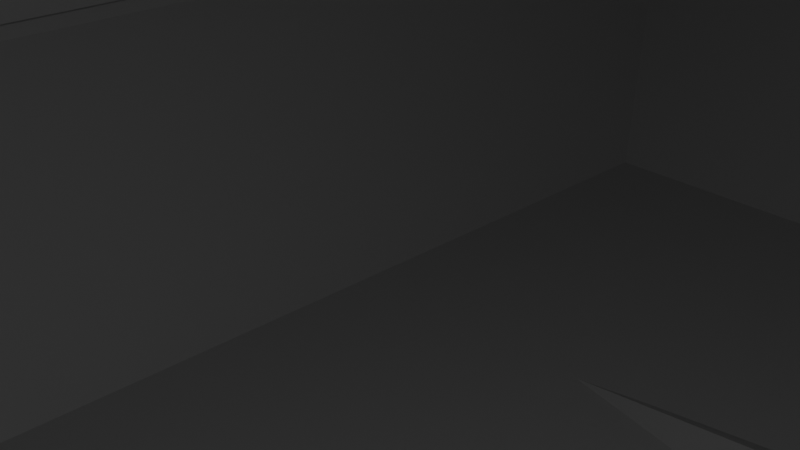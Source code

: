 # Source: Chopper.blend  (saved by Blender 2.90.8; exported with 4.5.12 LTS)
import bpy
from mathutils import Matrix  # noqa: F401  (used for matrix-valued properties, if any)

bpy.ops.wm.read_factory_settings(use_empty=True)
scene = bpy.context.scene
scene.name = 'Scene'

# ---- collections
col_collection = bpy.data.collections.new('Collection'); scene.collection.children.link(col_collection)

# ---- materials (node trees are filled in below, after node groups)
mat_windows_chopper01 = bpy.data.materials.new('Windows_Chopper01')
mat_windows_chopper01.use_transparent_shadow = False

# ---- material node trees
mat_windows_chopper01.use_nodes = True; mat_windows_chopper01.node_tree.nodes.clear()
_N = mat_windows_chopper01.node_tree.nodes; _L = mat_windows_chopper01.node_tree.links
n0 = _N.new('ShaderNodeBsdfPrincipled'); n0.name = 'Principled BSDF'; n0.location = (10, 300)
n0.distribution = 'GGX'
n0.subsurface_method = 'BURLEY'
n0.inputs[3].default_value = 1.45
n0.inputs[27].default_value = (0.0, 0.0, 0.0, 1.0)
n0.inputs[28].default_value = 1.0
n1 = _N.new('ShaderNodeOutputMaterial'); n1.name = 'Material Output'; n1.location = (300, 300)
_L.new(n0.outputs[0], n1.inputs[0])
n1.is_active_output = True

# ---- world
world_world = bpy.data.worlds.new('World'); scene.world = world_world
world_world.use_nodes = True; world_world.node_tree.nodes.clear()
_N = world_world.node_tree.nodes; _L = world_world.node_tree.links
n0 = _N.new('ShaderNodeOutputWorld'); n0.name = 'World Output'; n0.location = (300, 300)
n1 = _N.new('ShaderNodeBackground'); n1.name = 'Background'; n1.location = (10, 300)
n1.inputs[0].default_value = (0.05088, 0.05088, 0.05088, 1.0)
_L.new(n1.outputs[0], n0.inputs[0])
n0.is_active_output = True
world_world.color = (0.05088, 0.05088, 0.05088)
world_world.use_sun_shadow = False
world_world.sun_shadow_jitter_overblur = 0.0

# ---- cameras
cam_camera = bpy.data.cameras.new('Camera')
cam_camera.clip_end = 100.0
cam_camera.ortho_scale = 7.314

# ---- lights
light_light = bpy.data.lights.new('Light', 'POINT')
light_light.transmission_factor = 0.0
light_light.energy = 1000.0
light_light.shadow_soft_size = 0.1
light_light.shadow_maximum_resolution = 0.006
light_light.use_absolute_resolution = True

# ---- meshes
me_cube_001 = bpy.data.meshes.new('Cube.001')
me_cube_001.from_pydata([(-1.155, -1.728, -1.0), (-1.312, -2.219, 1.0), (-1.155, 1.728, -1.0), (-1.312, 1.859, 1.0), (1.155, -1.728, -1.0), (1.312, -2.219, 1.0), (1.155, 1.728, -1.0), (1.312, 1.859, 1.0), (-1.066, -2.057, 3.389), (-1.312, 1.859, 2.627), (1.312, 1.859, 2.627), (1.066, -2.057, 3.389), (-0.7685, -1.466, 6.183), (-0.9989, 1.304, 6.945), (0.9989, 1.304, 6.945), (0.7685, -1.466, 6.183), (-0.8451, 1.264, -2.317), (-0.8451, -1.264, -2.317), (0.8451, 1.264, -2.317), (0.8451, -1.264, -2.317), (1.312, -2.219, 2.627), (-1.312, -2.219, 2.627), (0.9989, -1.304, 6.945), (-0.9989, -1.304, 6.945), (1.066, -1.966, 3.389), (-1.066, -1.966, 3.389), (0.7685, -1.374, 6.183), (-0.7685, -1.374, 6.183), (-1.164, -0.7638, -0.8821), (-1.313, -1.081, 1.01), (1.164, -0.7638, -0.8821), (1.313, -1.081, 1.01), (-1.313, -1.081, 2.62), (1.313, -1.081, 2.62), (-1.007, -0.548, 6.827), (1.007, -0.548, 6.827), (-0.8451, -0.632, -2.317), (0.8451, -0.632, -2.317), (-1.312, 0.6707, 0.9991), (1.164, 0.7006, -0.8821), (-1.312, 0.6707, 2.625), (-1.007, 0.5059, 6.827), (0.8451, 0.6004, -2.317), (-1.164, 0.7006, -0.8821), (1.312, 0.789, 1.0), (1.312, 0.789, 2.627), (1.007, 0.5059, 6.827), (-0.8451, 0.6004, -2.317), (-1.155, 0.8207, -1.0), (-1.155, -0.8639, -1.0), (0.9989, 0.6196, 6.945), (0.9989, -0.6522, 6.945), (-1.312, -1.199, 2.627), (-0.9989, -0.6522, 6.945), (1.312, -1.199, 2.627), (-1.312, -1.199, 1.0), (1.312, -1.199, 1.0), (1.155, -0.8639, -1.0), (1.155, 0.8207, -1.0), (-0.9989, 0.6196, 6.945), (1.312, 0.6707, 0.9991), (-1.312, 0.789, 1.0), (-1.312, 0.789, 2.627), (1.312, 0.6707, 2.625), (1.259, 0.6707, 0.9991), (1.26, -1.081, 1.01), (1.26, 0.6707, 2.625), (1.26, -1.081, 2.62), (-1.26, -1.081, 1.01), (-1.259, 0.6707, 0.9991), (-1.26, -1.081, 2.62), (-1.26, 0.6707, 2.625), (-1.118, 0.7006, -0.8821), (-1.118, -0.7638, -0.8821), (0.9669, 0.5059, 6.827), (0.9669, -0.548, 6.827), (-0.9669, -0.548, 6.827), (1.118, -0.7638, -0.8821), (1.118, 0.7006, -0.8821), (-0.9669, 0.5059, 6.827), (1.164, -1.786, 4.672), (-1.164, -1.786, 4.672), (-0.9347, 1.578, 4.814), (0.9347, 1.578, 4.814), (0.9252, -1.777, 4.712), (-0.9252, -1.777, 4.712), (0.9252, -1.685, 4.712), (-0.9252, -1.685, 4.712), (-1.164, -0.94, 4.672), (1.164, -0.94, 4.672), (-1.164, 0.7087, 4.672), (1.164, 0.7087, 4.672), (-1.168, -0.8284, 4.612), (1.168, -0.8284, 4.612), (-1.168, 0.5927, 4.615), (1.168, 0.5927, 4.615), (-1.121, -0.8284, 4.612), (1.121, -0.8284, 4.612), (-1.121, 0.5927, 4.615), (1.121, 0.5927, 4.615), (1.052, -1.46, 6.209), (-0.8506, 1.417, 6.067), (0.8192, -1.567, 5.707), (0.8192, -1.475, 5.707), (-1.052, -0.7454, 6.209), (1.052, -0.7454, 6.209), (-1.052, 0.6485, 6.209), (1.052, 0.6485, 6.209), (-1.059, -0.6388, 6.11), (1.059, -0.6388, 6.11), (-1.059, 0.534, 6.11), (1.059, 0.534, 6.11), (-1.017, -0.6388, 6.11), (1.017, -0.6388, 6.11), (-1.017, 0.534, 6.11), (1.017, 0.534, 6.11), (-1.052, -1.46, 6.209), (0.8506, 1.417, 6.067), (-0.8192, -1.567, 5.707), (-0.8192, -1.475, 5.707), (1.052, 1.399, 6.209), (1.164, 1.597, 4.672), (-1.164, 1.597, 4.672), (-1.052, 1.399, 6.209), (0.8506, 1.293, 6.067), (0.9347, 1.454, 4.814), (-0.9347, 1.454, 4.814), (-0.8506, 1.293, 6.067)], [], [(48, 61, 3, 2), (25, 24, 86, 87), (57, 56, 5, 4), (2, 3, 7, 6), (4, 5, 1, 0), (44, 7, 10, 45), (85, 8, 25, 87), (55, 1, 21, 52), (4, 0, 17, 19), (1, 5, 20, 21), (7, 3, 9, 10), (51, 53, 23, 22), (107, 120, 14, 50), (104, 116, 23, 53), (120, 123, 13, 14), (36, 37, 19, 17), (48, 2, 16, 47), (57, 4, 19, 37), (2, 6, 18, 16), (11, 8, 21, 20), (84, 11, 20, 80), (118, 12, 23, 116), (12, 15, 22, 23), (119, 103, 26, 27), (102, 15, 26, 103), (15, 12, 27, 26), (58, 57, 37, 42), (0, 49, 36, 17), (8, 11, 24, 25), (34, 41, 79, 76), (100, 105, 51, 22), (47, 42, 37, 36), (46, 35, 75, 74), (5, 56, 54, 20), (30, 39, 78, 77), (0, 1, 55, 49), (6, 7, 44, 58), (3, 61, 62, 9), (50, 59, 53, 51), (123, 106, 59, 13), (14, 13, 59, 50), (6, 58, 42, 18), (49, 48, 47, 36), (38, 43, 72, 69), (43, 28, 73, 72), (28, 29, 68, 73), (28, 43, 48, 49), (35, 46, 50, 51), (92, 32, 52, 88), (109, 35, 51, 105), (32, 29, 55, 52), (31, 33, 54, 56), (30, 31, 56, 57), (29, 28, 49, 55), (39, 30, 57, 58), (41, 34, 53, 59), (60, 39, 58, 44), (38, 40, 62, 61), (110, 41, 59, 106), (95, 63, 45, 91), (63, 60, 44, 45), (43, 38, 61, 48), (114, 112, 76, 79), (69, 68, 70, 71), (78, 64, 65, 77), (113, 115, 74, 75), (65, 64, 66, 67), (73, 68, 69, 72), (108, 34, 76, 112), (39, 60, 64, 78), (93, 33, 67, 97), (40, 38, 69, 71), (29, 32, 70, 68), (94, 40, 71, 98), (33, 31, 65, 67), (111, 46, 74, 115), (31, 30, 77, 65), (60, 63, 66, 64), (87, 86, 103, 119), (10, 9, 122, 121), (63, 95, 99, 66), (110, 94, 98, 114), (109, 93, 97, 113), (32, 92, 96, 70), (67, 66, 99, 97), (71, 70, 96, 98), (111, 95, 91, 107), (40, 94, 90, 62), (33, 93, 89, 54), (108, 92, 88, 104), (9, 62, 90, 122), (20, 54, 89, 80), (11, 84, 86, 24), (8, 85, 81, 21), (102, 84, 80, 100), (52, 21, 81, 88), (45, 10, 121, 91), (118, 85, 87, 119), (12, 118, 119, 27), (15, 102, 100, 22), (34, 108, 104, 53), (46, 111, 107, 50), (35, 109, 113, 75), (41, 110, 114, 79), (82, 101, 127, 126), (95, 111, 115, 99), (92, 108, 112, 96), (97, 99, 115, 113), (98, 96, 112, 114), (94, 110, 106, 90), (93, 109, 105, 89), (122, 90, 106, 123), (80, 89, 105, 100), (84, 102, 103, 86), (85, 118, 116, 81), (88, 81, 116, 104), (91, 121, 120, 107), (16, 18, 42, 47), (83, 117, 120, 121), (82, 83, 121, 122), (101, 82, 122, 123), (117, 101, 123, 120), (125, 126, 127, 124), (117, 83, 125, 124), (101, 117, 124, 127), (83, 82, 126, 125)])
_uv = me_cube_001.uv_layers.new(name='UVMap')
_uv.uv.foreach_set('vector', [0.375, 0.1844, 0.625, 0.1844, 0.625, 0.25, 0.375, 0.25, 0.625, 0.9666, 0.625, 0.7834, 0.625, 0.7868, 0.625, 0.9632, 0.375, 0.6875, 0.625, 0.6875, 0.625, 0.75, 0.375, 0.75, 0.375, 0.25, 0.625, 0.25, 0.625, 0.5, 0.375, 0.5, 0.375, 0.75, 0.625, 0.75, 0.625, 1.0, 0.375, 1.0, 0.625, 0.5656, 0.625, 0.5, 0.625, 0.5, 0.625, 0.5656, 0.625, 0.9632, 0.625, 0.9666, 0.625, 0.9666, 0.625, 0.9632, 0.625, 0.0625, 0.625, 0.0, 0.625, 0.0, 0.625, 0.0625, 0.375, 0.75, 0.375, 1.0, 0.375, 1.0, 0.375, 0.75, 0.625, 1.0, 0.625, 0.75, 0.625, 0.75, 0.625, 1.0, 0.625, 0.5, 0.625, 0.25, 0.625, 0.25, 0.625, 0.5, 0.625, 0.6875, 0.875, 0.6875, 0.875, 0.75, 0.625, 0.75, 0.625, 0.5656, 0.625, 0.5, 0.625, 0.5, 0.625, 0.5656, 0.625, 0.0625, 0.625, 0.0, 0.625, 0.0, 0.625, 0.0625, 0.625, 0.5, 0.625, 0.25, 0.625, 0.25, 0.625, 0.5, 0.125, 0.6875, 0.375, 0.6875, 0.375, 0.75, 0.125, 0.75, 0.375, 0.1844, 0.375, 0.25, 0.375, 0.25, 0.375, 0.1844, 0.375, 0.6875, 0.375, 0.75, 0.375, 0.75, 0.375, 0.6875, 0.375, 0.25, 0.375, 0.5, 0.375, 0.5, 0.375, 0.25, 0.625, 0.7834, 0.625, 0.9666, 0.625, 1.0, 0.625, 0.75, 0.625, 0.7868, 0.625, 0.7834, 0.625, 0.75, 0.625, 0.75, 0.625, 0.9607, 0.625, 0.9595, 0.625, 1.0, 0.625, 1.0, 0.625, 0.9595, 0.625, 0.7905, 0.625, 0.75, 0.625, 1.0, 0.625, 0.9607, 0.625, 0.7893, 0.625, 0.7905, 0.625, 0.9595, 0.625, 0.7893, 0.625, 0.7905, 0.625, 0.7905, 0.625, 0.7893, 0.625, 0.7905, 0.625, 0.9595, 0.625, 0.9595, 0.625, 0.7905, 0.375, 0.5656, 0.375, 0.6875, 0.375, 0.6875, 0.375, 0.5656, 0.375, 0.0, 0.375, 0.0625, 0.375, 0.0625, 0.375, 0.0, 0.625, 0.9666, 0.625, 0.7834, 0.625, 0.7834, 0.625, 0.9666, 0.625, 0.07336, 0.625, 0.1735, 0.625, 0.1735, 0.625, 0.07336, 0.625, 0.75, 0.625, 0.6875, 0.625, 0.6875, 0.625, 0.75, 0.125, 0.5656, 0.375, 0.5656, 0.375, 0.6875, 0.125, 0.6875, 0.625, 0.5765, 0.625, 0.6766, 0.625, 0.6766, 0.625, 0.5765, 0.625, 0.75, 0.625, 0.6875, 0.625, 0.6875, 0.625, 0.75, 0.3897, 0.6791, 0.3897, 0.5739, 0.3897, 0.5739, 0.3897, 0.6791, 0.375, 0.0, 0.625, 0.0, 0.625, 0.0625, 0.375, 0.0625, 0.375, 0.5, 0.625, 0.5, 0.625, 0.5656, 0.375, 0.5656, 0.625, 0.25, 0.625, 0.1844, 0.625, 0.1844, 0.625, 0.25, 0.625, 0.5656, 0.875, 0.5656, 0.875, 0.6875, 0.625, 0.6875, 0.625, 0.25, 0.625, 0.1844, 0.625, 0.1844, 0.625, 0.25, 0.625, 0.5, 0.875, 0.5, 0.875, 0.5656, 0.625, 0.5656, 0.375, 0.5, 0.375, 0.5656, 0.375, 0.5656, 0.375, 0.5, 0.375, 0.0625, 0.375, 0.1844, 0.375, 0.1844, 0.375, 0.0625, 0.6249, 0.1771, 0.3897, 0.1761, 0.3897, 0.1761, 0.6249, 0.1771, 0.3897, 0.1761, 0.3897, 0.07086, 0.3897, 0.07086, 0.3897, 0.1761, 0.3897, 0.07086, 0.6262, 0.06982, 0.6262, 0.06982, 0.3897, 0.07086, 0.3897, 0.07086, 0.3897, 0.1761, 0.375, 0.1844, 0.375, 0.0625, 0.625, 0.6766, 0.625, 0.5765, 0.625, 0.5656, 0.625, 0.6875, 0.625, 0.07146, 0.625, 0.06975, 0.625, 0.0625, 0.625, 0.0625, 0.625, 0.6773, 0.625, 0.6766, 0.625, 0.6875, 0.625, 0.6875, 0.625, 0.06975, 0.6262, 0.06982, 0.625, 0.0625, 0.625, 0.0625, 0.6262, 0.6802, 0.625, 0.6803, 0.625, 0.6875, 0.625, 0.6875, 0.3897, 0.6791, 0.6262, 0.6802, 0.625, 0.6875, 0.375, 0.6875, 0.6262, 0.06982, 0.3897, 0.07086, 0.375, 0.0625, 0.625, 0.0625, 0.3897, 0.5739, 0.3897, 0.6791, 0.375, 0.6875, 0.375, 0.5656, 0.625, 0.1735, 0.625, 0.07336, 0.625, 0.0625, 0.625, 0.1844, 0.625, 0.5729, 0.3897, 0.5739, 0.375, 0.5656, 0.625, 0.5656, 0.6249, 0.1771, 0.625, 0.1771, 0.625, 0.1844, 0.625, 0.1844, 0.625, 0.1741, 0.625, 0.1735, 0.625, 0.1844, 0.625, 0.1844, 0.625, 0.5746, 0.625, 0.5729, 0.625, 0.5656, 0.625, 0.5656, 0.625, 0.5729, 0.625, 0.5729, 0.625, 0.5656, 0.625, 0.5656, 0.3897, 0.1761, 0.6249, 0.1771, 0.625, 0.1844, 0.375, 0.1844, 0.625, 0.1741, 0.625, 0.07275, 0.625, 0.07336, 0.625, 0.1735, 0.6249, 0.1771, 0.6262, 0.06982, 0.625, 0.06975, 0.625, 0.1771, 0.3897, 0.5739, 0.625, 0.5729, 0.6262, 0.6802, 0.3897, 0.6791, 0.625, 0.6773, 0.625, 0.5759, 0.625, 0.5765, 0.625, 0.6766, 0.6262, 0.6802, 0.625, 0.5729, 0.625, 0.5729, 0.625, 0.6803, 0.3897, 0.07086, 0.6262, 0.06982, 0.6249, 0.1771, 0.3897, 0.1761, 0.625, 0.07275, 0.625, 0.07336, 0.625, 0.07336, 0.625, 0.07275, 0.3897, 0.5739, 0.625, 0.5729, 0.625, 0.5729, 0.3897, 0.5739, 0.625, 0.6785, 0.625, 0.6803, 0.625, 0.6803, 0.625, 0.6785, 0.625, 0.1771, 0.6249, 0.1771, 0.6249, 0.1771, 0.625, 0.1771, 0.6262, 0.06982, 0.625, 0.06975, 0.625, 0.06975, 0.6262, 0.06982, 0.625, 0.1754, 0.625, 0.1771, 0.625, 0.1771, 0.625, 0.1754, 0.625, 0.6803, 0.6262, 0.6802, 0.6262, 0.6802, 0.625, 0.6803, 0.625, 0.5759, 0.625, 0.5765, 0.625, 0.5765, 0.625, 0.5759, 0.6262, 0.6802, 0.3897, 0.6791, 0.3897, 0.6791, 0.6262, 0.6802, 0.625, 0.5729, 0.625, 0.5729, 0.625, 0.5729, 0.625, 0.5729, 0.625, 0.9632, 0.625, 0.7868, 0.625, 0.7893, 0.625, 0.9607, 0.625, 0.5, 0.625, 0.25, 0.625, 0.25, 0.625, 0.5, 0.625, 0.5729, 0.625, 0.5746, 0.625, 0.5746, 0.625, 0.5729, 0.625, 0.1741, 0.625, 0.1754, 0.625, 0.1754, 0.625, 0.1741, 0.625, 0.6773, 0.625, 0.6785, 0.625, 0.6785, 0.625, 0.6773, 0.625, 0.06975, 0.625, 0.07146, 0.625, 0.07146, 0.625, 0.06975, 0.625, 0.6803, 0.625, 0.5729, 0.625, 0.5746, 0.625, 0.6785, 0.625, 0.1771, 0.625, 0.06975, 0.625, 0.07146, 0.625, 0.1754, 0.625, 0.5759, 0.625, 0.5746, 0.625, 0.5656, 0.625, 0.5656, 0.625, 0.1771, 0.625, 0.1754, 0.625, 0.1844, 0.625, 0.1844, 0.625, 0.6803, 0.625, 0.6785, 0.625, 0.6875, 0.625, 0.6875, 0.625, 0.07275, 0.625, 0.07146, 0.625, 0.0625, 0.625, 0.0625, 0.625, 0.25, 0.625, 0.1844, 0.625, 0.1844, 0.625, 0.25, 0.625, 0.75, 0.625, 0.6875, 0.625, 0.6875, 0.625, 0.75, 0.625, 0.7834, 0.625, 0.7868, 0.625, 0.7868, 0.625, 0.7834, 0.625, 0.9666, 0.625, 0.9632, 0.625, 1.0, 0.625, 1.0, 0.625, 0.7893, 0.625, 0.7868, 0.625, 0.75, 0.625, 0.75, 0.625, 0.0625, 0.625, 0.0, 0.625, 0.0, 0.625, 0.0625, 0.625, 0.5656, 0.625, 0.5, 0.625, 0.5, 0.625, 0.5656, 0.625, 0.9607, 0.625, 0.9632, 0.625, 0.9632, 0.625, 0.9607, 0.625, 0.9595, 0.625, 0.9607, 0.625, 0.9607, 0.625, 0.9595, 0.625, 0.7905, 0.625, 0.7893, 0.625, 0.75, 0.625, 0.75, 0.625, 0.07336, 0.625, 0.07275, 0.625, 0.0625, 0.625, 0.0625, 0.625, 0.5765, 0.625, 0.5759, 0.625, 0.5656, 0.625, 0.5656, 0.625, 0.6766, 0.625, 0.6773, 0.625, 0.6773, 0.625, 0.6766, 0.625, 0.1735, 0.625, 0.1741, 0.625, 0.1741, 0.625, 0.1735, 0.625, 0.2657, 0.625, 0.2666, 0.625, 0.2666, 0.625, 0.2657, 0.625, 0.5746, 0.625, 0.5759, 0.625, 0.5759, 0.625, 0.5746, 0.625, 0.07146, 0.625, 0.07275, 0.625, 0.07275, 0.625, 0.07146, 0.625, 0.6785, 0.625, 0.5746, 0.625, 0.5759, 0.625, 0.6773, 0.625, 0.1754, 0.625, 0.07146, 0.625, 0.07275, 0.625, 0.1741, 0.625, 0.1754, 0.625, 0.1741, 0.625, 0.1844, 0.625, 0.1844, 0.625, 0.6785, 0.625, 0.6773, 0.625, 0.6875, 0.625, 0.6875, 0.625, 0.25, 0.625, 0.1844, 0.625, 0.1844, 0.625, 0.25, 0.625, 0.75, 0.625, 0.6875, 0.625, 0.6875, 0.625, 0.75, 0.625, 0.7868, 0.625, 0.7893, 0.625, 0.7893, 0.625, 0.7868, 0.625, 0.9632, 0.625, 0.9607, 0.625, 1.0, 0.625, 1.0, 0.625, 0.0625, 0.625, 0.0, 0.625, 0.0, 0.625, 0.0625, 0.625, 0.5656, 0.625, 0.5, 0.625, 0.5, 0.625, 0.5656, 0.125, 0.5, 0.375, 0.5, 0.375, 0.5656, 0.125, 0.5656, 0.625, 0.4843, 0.625, 0.4834, 0.625, 0.5, 0.625, 0.5, 0.625, 0.2657, 0.625, 0.4843, 0.625, 0.5, 0.625, 0.25, 0.625, 0.2666, 0.625, 0.2657, 0.625, 0.25, 0.625, 0.25, 0.625, 0.4834, 0.625, 0.2666, 0.625, 0.25, 0.625, 0.5, 0.625, 0.4843, 0.625, 0.2657, 0.625, 0.2666, 0.625, 0.4834, 0.625, 0.4834, 0.625, 0.4843, 0.625, 0.4843, 0.625, 0.4834, 0.625, 0.2666, 0.625, 0.4834, 0.625, 0.4834, 0.625, 0.2666, 0.625, 0.4843, 0.625, 0.2657, 0.625, 0.2657, 0.625, 0.4843])
me_cube_001.materials.append(mat_windows_chopper01)
me_cube_001.use_remesh_fix_poles = True
me_cube_001.use_remesh_preserve_attributes = False
me_cube_001.use_mirror_vertex_groups = False
me_cube_001.update()
me_cylinder = bpy.data.meshes.new('Cylinder')
me_cylinder.from_pydata([(-2.941e-08, 0.5968, -5.513), (0.0, 1.0, 1.0), (0.2423, 0.422, -5.513), (0.7071, 0.7071, 1.0), (0.3427, -2.4e-07, -5.513), (1.0, -4.371e-08, 1.0), (0.2423, -0.422, -5.513), (0.7071, -0.7071, 1.0), (-5.937e-08, -0.5968, -5.513), (-8.742e-08, -1.0, 1.0), (-0.2423, -0.422, -5.513), (-0.7071, -0.7071, 1.0), (-0.3427, -2.068e-07, -5.513), (-1.0, 1.192e-08, 1.0), (-0.2423, 0.422, -5.513), (-0.7071, 0.7071, 1.0), (-2.395e-08, 0.6716, -4.305), (0.3285, 0.4749, -4.305), (0.4646, -2.036e-07, -4.305), (0.3285, -0.4749, -4.305), (-6.457e-08, -0.6716, -4.305), (-0.3285, -0.4749, -4.305), (-0.4646, -1.662e-07, -4.305), (-0.3285, 0.4749, -4.305), (-1.141e-08, 3.097, -6.107), (0.09663, 2.928, -6.093), (0.131, 3.283, -5.742), (0.1367, 2.52, -6.061), (0.1853, 2.824, -5.706), (-0.1853, 2.824, -5.706), (-0.1367, 2.52, -6.061), (-0.09663, 2.928, -6.093), (-0.131, 3.283, -5.742), (-9.235e-09, 3.474, -5.757)], [], [(16, 1, 3, 17), (17, 3, 5, 18), (18, 5, 7, 19), (19, 7, 9, 20), (20, 9, 11, 21), (21, 11, 13, 22), (3, 1, 15, 13, 11, 9, 7, 5), (22, 13, 15, 23), (23, 15, 1, 16), (0, 2, 4, 6, 8, 10, 12, 14), (23, 16, 33, 32), (12, 22, 29, 30), (10, 21, 22, 12), (8, 20, 21, 10), (6, 19, 20, 8), (4, 18, 19, 6), (4, 2, 25, 27), (17, 18, 28, 26), (31, 32, 33, 24), (30, 29, 32, 31), (25, 26, 28, 27), (24, 33, 26, 25), (16, 17, 26, 33), (0, 14, 31, 24), (14, 12, 30, 31), (22, 23, 32, 29), (18, 4, 27, 28), (2, 0, 24, 25)])
_uv = me_cylinder.uv_layers.new(name='UVMap')
_uv.uv.foreach_set('vector', [1.0, 0.5927, 1.0, 1.0, 0.875, 1.0, 0.875, 0.5927, 0.875, 0.5927, 0.875, 1.0, 0.75, 1.0, 0.75, 0.5927, 0.75, 0.5927, 0.75, 1.0, 0.625, 1.0, 0.625, 0.5927, 0.625, 0.5927, 0.625, 1.0, 0.5, 1.0, 0.5, 0.5927, 0.5, 0.5927, 0.5, 1.0, 0.375, 1.0, 0.375, 0.5927, 0.375, 0.5927, 0.375, 1.0, 0.25, 1.0, 0.25, 0.5927, 0.4197, 0.4197, 0.25, 0.49, 0.08029, 0.4197, 0.01, 0.25, 0.08029, 0.08029, 0.25, 0.01, 0.4197, 0.08029, 0.49, 0.25, 0.25, 0.5927, 0.25, 1.0, 0.125, 1.0, 0.125, 0.5927, 0.125, 0.5927, 0.125, 1.0, 0.0, 1.0, 0.0, 0.5927, 0.75, 0.49, 0.9197, 0.4197, 0.99, 0.25, 0.9197, 0.08029, 0.75, 0.01, 0.5803, 0.08029, 0.51, 0.25, 0.5803, 0.4197, 0.125, 0.5927, 0.0, 0.5927, 0.0, 0.5927, 0.125, 0.5927, 0.25, 0.5, 0.25, 0.5927, 0.25, 0.5927, 0.25, 0.5, 0.375, 0.5, 0.375, 0.5927, 0.25, 0.5927, 0.25, 0.5, 0.5, 0.5, 0.5, 0.5927, 0.375, 0.5927, 0.375, 0.5, 0.625, 0.5, 0.625, 0.5927, 0.5, 0.5927, 0.5, 0.5, 0.75, 0.5, 0.75, 0.5927, 0.625, 0.5927, 0.625, 0.5, 0.99, 0.25, 0.9197, 0.4197, 0.9197, 0.4197, 0.99, 0.25, 0.875, 0.5927, 0.75, 0.5927, 0.75, 0.5927, 0.875, 0.5927, 0.125, 0.5, 0.125, 0.5927, 0.0, 0.5927, 0.0, 0.5, 0.25, 0.5, 0.25, 0.5927, 0.125, 0.5927, 0.125, 0.5, 0.875, 0.5, 0.875, 0.5927, 0.75, 0.5927, 0.75, 0.5, 1.0, 0.5, 1.0, 0.5927, 0.875, 0.5927, 0.875, 0.5, 1.0, 0.5927, 0.875, 0.5927, 0.875, 0.5927, 1.0, 0.5927, 0.75, 0.49, 0.5803, 0.4197, 0.5803, 0.4197, 0.75, 0.49, 0.5803, 0.4197, 0.51, 0.25, 0.51, 0.25, 0.5803, 0.4197, 0.25, 0.5927, 0.125, 0.5927, 0.125, 0.5927, 0.25, 0.5927, 0.75, 0.5927, 0.75, 0.5, 0.75, 0.5, 0.75, 0.5927, 0.9197, 0.4197, 0.75, 0.49, 0.75, 0.49, 0.9197, 0.4197])
me_cylinder.use_remesh_fix_poles = True
me_cylinder.use_remesh_preserve_attributes = False
me_cylinder.use_mirror_vertex_groups = False
me_cylinder.update()
me_cube_002 = bpy.data.meshes.new('Cube.002')
me_cube_002.from_pydata([(-1.0, -1.0, -1.0), (-1.0, -0.4877, 1.0), (-1.0, 1.0, -1.0), (-1.0, 1.0, 1.0), (1.0, -1.0, -1.0), (1.0, -0.4877, 1.0), (1.0, 1.0, -1.0), (1.0, 1.0, 1.0)], [], [(0, 1, 3, 2), (2, 3, 7, 6), (6, 7, 5, 4), (4, 5, 1, 0), (2, 6, 4, 0), (7, 3, 1, 5)])
_uv = me_cube_002.uv_layers.new(name='UVMap')
_uv.uv.foreach_set('vector', [0.375, 0.0, 0.625, 0.0, 0.625, 0.25, 0.375, 0.25, 0.375, 0.25, 0.625, 0.25, 0.625, 0.5, 0.375, 0.5, 0.375, 0.5, 0.625, 0.5, 0.625, 0.75, 0.375, 0.75, 0.375, 0.75, 0.625, 0.75, 0.625, 1.0, 0.375, 1.0, 0.125, 0.5, 0.375, 0.5, 0.375, 0.75, 0.125, 0.75, 0.625, 0.5, 0.875, 0.5, 0.875, 0.75, 0.625, 0.75])
me_cube_002.use_remesh_fix_poles = True
me_cube_002.use_remesh_preserve_attributes = False
me_cube_002.use_mirror_vertex_groups = False
me_cube_002.update()
me_cylinder_001 = bpy.data.meshes.new('Cylinder.001')
me_cylinder_001.from_pydata([(0.0, 1.0, -1.0), (0.0, 1.0, 5.056), (0.7071, 0.7071, -1.0), (0.7071, 0.7071, 5.056), (1.0, -4.371e-08, -1.0), (1.0, -4.371e-08, 5.056), (0.7071, -0.7071, -1.0), (0.7071, -0.7071, 5.056), (-8.742e-08, -1.0, -1.0), (-8.742e-08, -1.0, 5.056), (-0.7071, -0.7071, -1.0), (-0.7071, -0.7071, 5.056), (-1.0, 1.192e-08, -1.0), (-1.0, 1.192e-08, 5.056), (-0.7071, 0.7071, -1.0), (-0.7071, 0.7071, 5.056)], [], [(0, 1, 3, 2), (2, 3, 5, 4), (4, 5, 7, 6), (6, 7, 9, 8), (8, 9, 11, 10), (10, 11, 13, 12), (3, 1, 15, 13, 11, 9, 7, 5), (12, 13, 15, 14), (14, 15, 1, 0), (0, 2, 4, 6, 8, 10, 12, 14)])
_uv = me_cylinder_001.uv_layers.new(name='UVMap')
_uv.uv.foreach_set('vector', [1.0, 0.5, 1.0, 1.0, 0.875, 1.0, 0.875, 0.5, 0.875, 0.5, 0.875, 1.0, 0.75, 1.0, 0.75, 0.5, 0.75, 0.5, 0.75, 1.0, 0.625, 1.0, 0.625, 0.5, 0.625, 0.5, 0.625, 1.0, 0.5, 1.0, 0.5, 0.5, 0.5, 0.5, 0.5, 1.0, 0.375, 1.0, 0.375, 0.5, 0.375, 0.5, 0.375, 1.0, 0.25, 1.0, 0.25, 0.5, 0.4197, 0.4197, 0.25, 0.49, 0.08029, 0.4197, 0.01, 0.25, 0.08029, 0.08029, 0.25, 0.01, 0.4197, 0.08029, 0.49, 0.25, 0.25, 0.5, 0.25, 1.0, 0.125, 1.0, 0.125, 0.5, 0.125, 0.5, 0.125, 1.0, 0.0, 1.0, 0.0, 0.5, 0.75, 0.49, 0.9197, 0.4197, 0.99, 0.25, 0.9197, 0.08029, 0.75, 0.01, 0.5803, 0.08029, 0.51, 0.25, 0.5803, 0.4197])
me_cylinder_001.use_remesh_fix_poles = True
me_cylinder_001.use_remesh_preserve_attributes = False
me_cylinder_001.use_mirror_vertex_groups = False
me_cylinder_001.update()
me_cube_003 = bpy.data.meshes.new('Cube.003')
me_cube_003.from_pydata([(-1.0, -1.0, -1.0), (-1.0, -1.0, 1.0), (-1.0, 1.0, -1.0), (-1.0, 1.0, 1.0), (14.3, -1.0, -1.0), (14.3, -1.0, 1.0), (14.3, 1.0, -1.0), (14.3, 1.0, 1.0)], [], [(0, 1, 3, 2), (2, 3, 7, 6), (6, 7, 5, 4), (4, 5, 1, 0), (2, 6, 4, 0), (7, 3, 1, 5)])
_uv = me_cube_003.uv_layers.new(name='UVMap')
_uv.uv.foreach_set('vector', [0.375, 0.0, 0.625, 0.0, 0.625, 0.25, 0.375, 0.25, 0.375, 0.25, 0.625, 0.25, 0.625, 0.5, 0.375, 0.5, 0.375, 0.5, 0.625, 0.5, 0.625, 0.75, 0.375, 0.75, 0.375, 0.75, 0.625, 0.75, 0.625, 1.0, 0.375, 1.0, 0.125, 0.5, 0.375, 0.5, 0.375, 0.75, 0.125, 0.75, 0.625, 0.5, 0.875, 0.5, 0.875, 0.75, 0.625, 0.75])
me_cube_003.use_remesh_fix_poles = True
me_cube_003.use_remesh_preserve_attributes = False
me_cube_003.use_mirror_vertex_groups = False
me_cube_003.update()
me_cube_004 = bpy.data.meshes.new('Cube.004')
me_cube_004.from_pydata([(-1.0, -1.0, -1.0), (-1.0, -1.0, 1.0), (-1.0, 1.0, -1.0), (-1.0, 1.0, 1.0), (14.3, -1.0, -1.0), (14.3, -1.0, 1.0), (14.3, 1.0, -1.0), (14.3, 1.0, 1.0)], [], [(0, 1, 3, 2), (2, 3, 7, 6), (6, 7, 5, 4), (4, 5, 1, 0), (2, 6, 4, 0), (7, 3, 1, 5)])
_uv = me_cube_004.uv_layers.new(name='UVMap')
_uv.uv.foreach_set('vector', [0.375, 0.0, 0.625, 0.0, 0.625, 0.25, 0.375, 0.25, 0.375, 0.25, 0.625, 0.25, 0.625, 0.5, 0.375, 0.5, 0.375, 0.5, 0.625, 0.5, 0.625, 0.75, 0.375, 0.75, 0.375, 0.75, 0.625, 0.75, 0.625, 1.0, 0.375, 1.0, 0.125, 0.5, 0.375, 0.5, 0.375, 0.75, 0.125, 0.75, 0.625, 0.5, 0.875, 0.5, 0.875, 0.75, 0.625, 0.75])
me_cube_004.use_remesh_fix_poles = True
me_cube_004.use_remesh_preserve_attributes = False
me_cube_004.use_mirror_vertex_groups = False
me_cube_004.update()
me_cube_005 = bpy.data.meshes.new('Cube.005')
me_cube_005.from_pydata([(-1.0, -1.0, -1.0), (-1.0, -1.0, 1.0), (-1.0, 1.0, -1.0), (-1.0, 1.0, 1.0), (14.3, -1.0, -1.0), (14.3, -1.0, 1.0), (14.3, 1.0, -1.0), (14.3, 1.0, 1.0)], [], [(0, 1, 3, 2), (2, 3, 7, 6), (6, 7, 5, 4), (4, 5, 1, 0), (2, 6, 4, 0), (7, 3, 1, 5)])
_uv = me_cube_005.uv_layers.new(name='UVMap')
_uv.uv.foreach_set('vector', [0.375, 0.0, 0.625, 0.0, 0.625, 0.25, 0.375, 0.25, 0.375, 0.25, 0.625, 0.25, 0.625, 0.5, 0.375, 0.5, 0.375, 0.5, 0.625, 0.5, 0.625, 0.75, 0.375, 0.75, 0.375, 0.75, 0.625, 0.75, 0.625, 1.0, 0.375, 1.0, 0.125, 0.5, 0.375, 0.5, 0.375, 0.75, 0.125, 0.75, 0.625, 0.5, 0.875, 0.5, 0.875, 0.75, 0.625, 0.75])
me_cube_005.use_remesh_fix_poles = True
me_cube_005.use_remesh_preserve_attributes = False
me_cube_005.use_mirror_vertex_groups = False
me_cube_005.update()
me_cube_006 = bpy.data.meshes.new('Cube.006')
me_cube_006.from_pydata([(-1.0, -1.0, -1.0), (-1.0, -1.0, 1.0), (-1.0, 1.0, -1.0), (-1.0, 1.0, 1.0), (14.3, -1.0, -1.0), (14.3, -1.0, 1.0), (14.3, 1.0, -1.0), (14.3, 1.0, 1.0)], [], [(0, 1, 3, 2), (2, 3, 7, 6), (6, 7, 5, 4), (4, 5, 1, 0), (2, 6, 4, 0), (7, 3, 1, 5)])
_uv = me_cube_006.uv_layers.new(name='UVMap')
_uv.uv.foreach_set('vector', [0.375, 0.0, 0.625, 0.0, 0.625, 0.25, 0.375, 0.25, 0.375, 0.25, 0.625, 0.25, 0.625, 0.5, 0.375, 0.5, 0.375, 0.5, 0.625, 0.5, 0.625, 0.75, 0.375, 0.75, 0.375, 0.75, 0.625, 0.75, 0.625, 1.0, 0.375, 1.0, 0.125, 0.5, 0.375, 0.5, 0.375, 0.75, 0.125, 0.75, 0.625, 0.5, 0.875, 0.5, 0.875, 0.75, 0.625, 0.75])
me_cube_006.use_remesh_fix_poles = True
me_cube_006.use_remesh_preserve_attributes = False
me_cube_006.use_mirror_vertex_groups = False
me_cube_006.update()
me_cube_007 = bpy.data.meshes.new('Cube.007')
me_cube_007.from_pydata([(-1.0, -1.0, -1.0), (-1.0, -1.0, 1.0), (-1.0, 1.0, -1.0), (-1.0, 1.0, 1.0), (1.0, -0.5904, -0.489), (1.0, -0.5904, 0.489), (1.0, 0.5904, -0.489), (1.0, 0.5904, 0.489)], [], [(0, 1, 3, 2), (2, 3, 7, 6), (6, 7, 5, 4), (4, 5, 1, 0), (2, 6, 4, 0), (7, 3, 1, 5)])
_uv = me_cube_007.uv_layers.new(name='UVMap')
_uv.uv.foreach_set('vector', [0.375, 0.0, 0.625, 0.0, 0.625, 0.25, 0.375, 0.25, 0.375, 0.25, 0.625, 0.25, 0.625, 0.5, 0.375, 0.5, 0.375, 0.5, 0.625, 0.5, 0.625, 0.75, 0.375, 0.75, 0.375, 0.75, 0.625, 0.75, 0.625, 1.0, 0.375, 1.0, 0.125, 0.5, 0.375, 0.5, 0.375, 0.75, 0.125, 0.75, 0.625, 0.5, 0.875, 0.5, 0.875, 0.75, 0.625, 0.75])
me_cube_007.use_remesh_fix_poles = True
me_cube_007.use_remesh_preserve_attributes = False
me_cube_007.use_mirror_vertex_groups = False
me_cube_007.update()
me_cylinder_002 = bpy.data.meshes.new('Cylinder.002')
me_cylinder_002.from_pydata([(-1.158e-07, 1.0, -2.534), (0.0, 1.0, 1.0), (0.7071, 0.7071, -2.534), (0.7071, 0.7071, 1.0), (1.0, -4.371e-08, -2.534), (1.0, -4.371e-08, 1.0), (0.7071, -0.7071, -2.534), (0.7071, -0.7071, 1.0), (-2.033e-07, -1.0, -2.534), (-8.742e-08, -1.0, 1.0), (-0.7071, -0.7071, -2.534), (-0.7071, -0.7071, 1.0), (-1.0, 1.192e-08, -2.534), (-1.0, 1.192e-08, 1.0), (-0.7071, 0.7071, -2.534), (-0.7071, 0.7071, 1.0), (1.277, -7.664, -1.39), (1.277, -7.664, -1.216), (-1.277, -7.664, -1.39), (-1.277, -7.664, -1.216), (0.5706, -0.5439, -1.39), (0.5706, -0.5439, -1.216), (-0.5706, -0.5439, -1.39), (-0.5706, -0.5439, -1.216), (1.277, 7.664, -1.39), (1.277, 7.664, -1.216), (-1.277, 7.664, -1.39), (-1.277, 7.664, -1.216), (0.5706, 0.5439, -1.39), (0.5706, 0.5439, -1.216), (-0.5706, 0.5439, -1.39), (-0.5706, 0.5439, -1.216)], [], [(0, 1, 3, 2), (2, 3, 5, 4), (4, 5, 7, 6), (6, 7, 9, 8), (8, 9, 11, 10), (10, 11, 13, 12), (3, 1, 15, 13, 11, 9, 7, 5), (12, 13, 15, 14), (14, 15, 1, 0), (0, 2, 4, 6, 8, 10, 12, 14), (16, 17, 19, 18), (18, 19, 23, 22), (22, 23, 21, 20), (20, 21, 17, 16), (18, 22, 20, 16), (23, 19, 17, 21), (24, 26, 27, 25), (26, 30, 31, 27), (30, 28, 29, 31), (28, 24, 25, 29), (26, 24, 28, 30), (31, 29, 25, 27)])
_uv = me_cylinder_002.uv_layers.new(name='UVMap')
_uv.uv.foreach_set('vector', [1.0, 0.5, 1.0, 1.0, 0.875, 1.0, 0.875, 0.5, 0.875, 0.5, 0.875, 1.0, 0.75, 1.0, 0.75, 0.5, 0.75, 0.5, 0.75, 1.0, 0.625, 1.0, 0.625, 0.5, 0.625, 0.5, 0.625, 1.0, 0.5, 1.0, 0.5, 0.5, 0.5, 0.5, 0.5, 1.0, 0.375, 1.0, 0.375, 0.5, 0.375, 0.5, 0.375, 1.0, 0.25, 1.0, 0.25, 0.5, 0.4197, 0.4197, 0.25, 0.49, 0.08029, 0.4197, 0.01, 0.25, 0.08029, 0.08029, 0.25, 0.01, 0.4197, 0.08029, 0.49, 0.25, 0.25, 0.5, 0.25, 1.0, 0.125, 1.0, 0.125, 0.5, 0.125, 0.5, 0.125, 1.0, 0.0, 1.0, 0.0, 0.5, 0.75, 0.49, 0.9197, 0.4197, 0.99, 0.25, 0.9197, 0.08029, 0.75, 0.01, 0.5803, 0.08029, 0.51, 0.25, 0.5803, 0.4197, 0.375, 0.0, 0.625, 0.0, 0.625, 0.25, 0.375, 0.25, 0.375, 0.25, 0.625, 0.25, 0.625, 0.5, 0.375, 0.5, 0.375, 0.5, 0.625, 0.5, 0.625, 0.75, 0.375, 0.75, 0.375, 0.75, 0.625, 0.75, 0.625, 1.0, 0.375, 1.0, 0.125, 0.5, 0.375, 0.5, 0.375, 0.75, 0.125, 0.75, 0.625, 0.5, 0.875, 0.5, 0.875, 0.75, 0.625, 0.75, 0.375, 0.0, 0.375, 0.25, 0.625, 0.25, 0.625, 0.0, 0.375, 0.25, 0.375, 0.5, 0.625, 0.5, 0.625, 0.25, 0.375, 0.5, 0.375, 0.75, 0.625, 0.75, 0.625, 0.5, 0.375, 0.75, 0.375, 1.0, 0.625, 1.0, 0.625, 0.75, 0.125, 0.5, 0.125, 0.75, 0.375, 0.75, 0.375, 0.5, 0.625, 0.5, 0.625, 0.75, 0.875, 0.75, 0.875, 0.5])
me_cylinder_002.use_remesh_fix_poles = True
me_cylinder_002.use_remesh_preserve_attributes = False
me_cylinder_002.use_mirror_vertex_groups = False
me_cylinder_002.update()
me_cylinder_003 = bpy.data.meshes.new('Cylinder.003')
me_cylinder_003.from_pydata([(-1.158e-07, 1.0, -2.534), (0.0, 1.0, 1.0), (0.7071, 0.7071, -2.534), (0.7071, 0.7071, 1.0), (1.0, -4.371e-08, -2.534), (1.0, -4.371e-08, 1.0), (0.7071, -0.7071, -2.534), (0.7071, -0.7071, 1.0), (-2.033e-07, -1.0, -2.534), (-8.742e-08, -1.0, 1.0), (-0.7071, -0.7071, -2.534), (-0.7071, -0.7071, 1.0), (-1.0, 1.192e-08, -2.534), (-1.0, 1.192e-08, 1.0), (-0.7071, 0.7071, -2.534), (-0.7071, 0.7071, 1.0), (1.277, -7.664, -1.39), (1.277, -7.664, -1.216), (-1.277, -7.664, -1.39), (-1.277, -7.664, -1.216), (0.5706, -0.5439, -1.39), (0.5706, -0.5439, -1.216), (-0.5706, -0.5439, -1.39), (-0.5706, -0.5439, -1.216), (1.277, 7.664, -1.39), (1.277, 7.664, -1.216), (-1.277, 7.664, -1.39), (-1.277, 7.664, -1.216), (0.5706, 0.5439, -1.39), (0.5706, 0.5439, -1.216), (-0.5706, 0.5439, -1.39), (-0.5706, 0.5439, -1.216)], [], [(0, 1, 3, 2), (2, 3, 5, 4), (4, 5, 7, 6), (6, 7, 9, 8), (8, 9, 11, 10), (10, 11, 13, 12), (3, 1, 15, 13, 11, 9, 7, 5), (12, 13, 15, 14), (14, 15, 1, 0), (0, 2, 4, 6, 8, 10, 12, 14), (16, 17, 19, 18), (18, 19, 23, 22), (22, 23, 21, 20), (20, 21, 17, 16), (18, 22, 20, 16), (23, 19, 17, 21), (24, 26, 27, 25), (26, 30, 31, 27), (30, 28, 29, 31), (28, 24, 25, 29), (26, 24, 28, 30), (31, 29, 25, 27)])
_uv = me_cylinder_003.uv_layers.new(name='UVMap')
_uv.uv.foreach_set('vector', [1.0, 0.5, 1.0, 1.0, 0.875, 1.0, 0.875, 0.5, 0.875, 0.5, 0.875, 1.0, 0.75, 1.0, 0.75, 0.5, 0.75, 0.5, 0.75, 1.0, 0.625, 1.0, 0.625, 0.5, 0.625, 0.5, 0.625, 1.0, 0.5, 1.0, 0.5, 0.5, 0.5, 0.5, 0.5, 1.0, 0.375, 1.0, 0.375, 0.5, 0.375, 0.5, 0.375, 1.0, 0.25, 1.0, 0.25, 0.5, 0.4197, 0.4197, 0.25, 0.49, 0.08029, 0.4197, 0.01, 0.25, 0.08029, 0.08029, 0.25, 0.01, 0.4197, 0.08029, 0.49, 0.25, 0.25, 0.5, 0.25, 1.0, 0.125, 1.0, 0.125, 0.5, 0.125, 0.5, 0.125, 1.0, 0.0, 1.0, 0.0, 0.5, 0.75, 0.49, 0.9197, 0.4197, 0.99, 0.25, 0.9197, 0.08029, 0.75, 0.01, 0.5803, 0.08029, 0.51, 0.25, 0.5803, 0.4197, 0.375, 0.0, 0.625, 0.0, 0.625, 0.25, 0.375, 0.25, 0.375, 0.25, 0.625, 0.25, 0.625, 0.5, 0.375, 0.5, 0.375, 0.5, 0.625, 0.5, 0.625, 0.75, 0.375, 0.75, 0.375, 0.75, 0.625, 0.75, 0.625, 1.0, 0.375, 1.0, 0.125, 0.5, 0.375, 0.5, 0.375, 0.75, 0.125, 0.75, 0.625, 0.5, 0.875, 0.5, 0.875, 0.75, 0.625, 0.75, 0.375, 0.0, 0.375, 0.25, 0.625, 0.25, 0.625, 0.0, 0.375, 0.25, 0.375, 0.5, 0.625, 0.5, 0.625, 0.25, 0.375, 0.5, 0.375, 0.75, 0.625, 0.75, 0.625, 0.5, 0.375, 0.75, 0.375, 1.0, 0.625, 1.0, 0.625, 0.75, 0.125, 0.5, 0.125, 0.75, 0.375, 0.75, 0.375, 0.5, 0.625, 0.5, 0.625, 0.75, 0.875, 0.75, 0.875, 0.5])
me_cylinder_003.use_remesh_fix_poles = True
me_cylinder_003.use_remesh_preserve_attributes = False
me_cylinder_003.use_mirror_vertex_groups = False
me_cylinder_003.update()
me_cylinder_005 = bpy.data.meshes.new('Cylinder.005')
me_cylinder_005.from_pydata([(3.868e-06, 1.817, -0.8597), (3.868e-06, 1.817, 0.8597), (1.284, 1.284, -0.8597), (1.284, 1.284, 0.8597), (1.817, 1.663e-06, -0.8597), (1.817, -1.822e-06, 0.8597), (1.284, -1.284, -0.8597), (1.284, -1.284, 0.8597), (3.709e-06, -1.817, -0.8597), (3.709e-06, -1.817, 0.8597), (-1.284, -1.284, -0.8597), (-1.284, -1.284, 0.8597), (-1.817, 1.764e-06, -0.8597), (-1.817, -1.721e-06, 0.8597), (-1.284, 1.284, -0.8597), (-1.284, 1.284, 0.8597)], [], [(0, 1, 3, 2), (2, 3, 5, 4), (4, 5, 7, 6), (6, 7, 9, 8), (8, 9, 11, 10), (10, 11, 13, 12), (3, 1, 15, 13, 11, 9, 7, 5), (12, 13, 15, 14), (14, 15, 1, 0), (0, 2, 4, 6, 8, 10, 12, 14)])
_uv = me_cylinder_005.uv_layers.new(name='UVMap')
_uv.uv.foreach_set('vector', [1.0, 0.5, 1.0, 1.0, 0.875, 1.0, 0.875, 0.5, 0.875, 0.5, 0.875, 1.0, 0.75, 1.0, 0.75, 0.5, 0.75, 0.5, 0.75, 1.0, 0.625, 1.0, 0.625, 0.5, 0.625, 0.5, 0.625, 1.0, 0.5, 1.0, 0.5, 0.5, 0.5, 0.5, 0.5, 1.0, 0.375, 1.0, 0.375, 0.5, 0.375, 0.5, 0.375, 1.0, 0.25, 1.0, 0.25, 0.5, 0.4197, 0.4197, 0.25, 0.49, 0.08029, 0.4197, 0.01, 0.25, 0.08029, 0.08029, 0.25, 0.01, 0.4197, 0.08029, 0.49, 0.25, 0.25, 0.5, 0.25, 1.0, 0.125, 1.0, 0.125, 0.5, 0.125, 0.5, 0.125, 1.0, 0.0, 1.0, 0.0, 0.5, 0.75, 0.49, 0.9197, 0.4197, 0.99, 0.25, 0.9197, 0.08029, 0.75, 0.01, 0.5803, 0.08029, 0.51, 0.25, 0.5803, 0.4197])
me_cylinder_005.use_remesh_fix_poles = True
me_cylinder_005.use_remesh_preserve_attributes = False
me_cylinder_005.use_mirror_vertex_groups = False
me_cylinder_005.update()
me_cylinder_006 = bpy.data.meshes.new('Cylinder.006')
me_cylinder_006.from_pydata([(1.32e-06, 0.6444, -0.5373), (1.551, -0.11, -0.548), (1.551, -1.619, -0.5692), (1.079e-06, -2.373, -0.5799), (-1.551, -1.619, -0.5692), (-1.551, -0.11, -0.548), (0.0, -1.992, 0.04755), (1.551, -2.888, 0.04755), (1.551, -4.679, 0.04755), (0.0, -5.575, 0.04755), (-1.551, -4.679, 0.04755), (-1.551, -2.888, 0.04755), (1.588e-06, 12.94, -0.6783), (1.551, 12.28, -0.6914), (1.551, 10.96, -0.7176), (1.327e-06, 10.3, -0.7307), (-1.551, 10.96, -0.7176), (-1.551, 12.28, -0.6914)], [], [(2, 3, 15, 14), (5, 11, 6, 0), (4, 10, 11, 5), (3, 9, 10, 4), (2, 8, 9, 3), (1, 7, 8, 2), (0, 6, 7, 1), (12, 13, 14, 15, 16, 17), (1, 2, 14, 13), (0, 1, 13, 12), (5, 0, 12, 17), (4, 5, 17, 16), (3, 4, 16, 15)])
_uv = me_cylinder_006.uv_layers.new(name='UVMap')
_uv.uv.foreach_set('vector', [0.6667, 0.5599, 0.5, 0.5599, 0.5, 0.5221, 0.6667, 0.5221, 0.1667, 0.5599, 0.1667, 0.75, -8.941e-08, 0.75, -8.941e-08, 0.5599, 0.3333, 0.5599, 0.3333, 0.75, 0.1667, 0.75, 0.1667, 0.5599, 0.5, 0.5599, 0.5, 0.75, 0.3333, 0.75, 0.3333, 0.5599, 0.6667, 0.5599, 0.6667, 0.75, 0.5, 0.75, 0.5, 0.5599, 0.8333, 0.5599, 0.8333, 0.75, 0.6667, 0.75, 0.6667, 0.5599, 1.0, 0.5599, 1.0, 0.75, 0.8333, 0.75, 0.8333, 0.5599, 0.75, -0.9331, 0.9578, -1.064, 0.9578, -1.326, 0.75, -1.457, 0.5422, -1.326, 0.5422, -1.064, 0.8333, 0.5599, 0.6667, 0.5599, 0.6667, 0.5221, 0.8333, 0.5221, 1.0, 0.5599, 0.8333, 0.5599, 0.8333, 0.5221, 1.0, 0.5221, 0.1667, 0.5599, -8.941e-08, 0.5599, -8.941e-08, 0.5221, 0.1667, 0.5221, 0.3333, 0.5599, 0.1667, 0.5599, 0.1667, 0.5221, 0.3333, 0.5221, 0.5, 0.5599, 0.3333, 0.5599, 0.3333, 0.5221, 0.5, 0.5221])
me_cylinder_006.use_remesh_fix_poles = True
me_cylinder_006.use_remesh_preserve_attributes = False
me_cylinder_006.use_mirror_vertex_groups = False
me_cylinder_006.update()
me_cylinder_009 = bpy.data.meshes.new('Cylinder.009')
me_cylinder_009.from_pydata([(1.32e-06, 0.6444, -0.5373), (1.551, -0.11, -0.548), (1.551, -1.619, -0.5692), (1.079e-06, -2.373, -0.5799), (-1.551, -1.619, -0.5692), (-1.551, -0.11, -0.548), (0.0, -1.992, 0.04755), (1.551, -2.888, 0.04755), (1.551, -4.679, 0.04755), (0.0, -5.575, 0.04755), (-1.551, -4.679, 0.04755), (-1.551, -2.888, 0.04755), (1.588e-06, 12.94, -0.6783), (1.551, 12.28, -0.6914), (1.551, 10.96, -0.7176), (1.327e-06, 10.3, -0.7307), (-1.551, 10.96, -0.7176), (-1.551, 12.28, -0.6914)], [], [(2, 3, 15, 14), (5, 11, 6, 0), (4, 10, 11, 5), (3, 9, 10, 4), (2, 8, 9, 3), (1, 7, 8, 2), (0, 6, 7, 1), (12, 13, 14, 15, 16, 17), (1, 2, 14, 13), (0, 1, 13, 12), (5, 0, 12, 17), (4, 5, 17, 16), (3, 4, 16, 15)])
_uv = me_cylinder_009.uv_layers.new(name='UVMap')
_uv.uv.foreach_set('vector', [0.6667, 0.5599, 0.5, 0.5599, 0.5, 0.5221, 0.6667, 0.5221, 0.1667, 0.5599, 0.1667, 0.75, -8.941e-08, 0.75, -8.941e-08, 0.5599, 0.3333, 0.5599, 0.3333, 0.75, 0.1667, 0.75, 0.1667, 0.5599, 0.5, 0.5599, 0.5, 0.75, 0.3333, 0.75, 0.3333, 0.5599, 0.6667, 0.5599, 0.6667, 0.75, 0.5, 0.75, 0.5, 0.5599, 0.8333, 0.5599, 0.8333, 0.75, 0.6667, 0.75, 0.6667, 0.5599, 1.0, 0.5599, 1.0, 0.75, 0.8333, 0.75, 0.8333, 0.5599, 0.75, -0.9331, 0.9578, -1.064, 0.9578, -1.326, 0.75, -1.457, 0.5422, -1.326, 0.5422, -1.064, 0.8333, 0.5599, 0.6667, 0.5599, 0.6667, 0.5221, 0.8333, 0.5221, 1.0, 0.5599, 0.8333, 0.5599, 0.8333, 0.5221, 1.0, 0.5221, 0.1667, 0.5599, -8.941e-08, 0.5599, -8.941e-08, 0.5221, 0.1667, 0.5221, 0.3333, 0.5599, 0.1667, 0.5599, 0.1667, 0.5221, 0.3333, 0.5221, 0.5, 0.5599, 0.3333, 0.5599, 0.3333, 0.5221, 0.5, 0.5221])
me_cylinder_009.use_remesh_fix_poles = True
me_cylinder_009.use_remesh_preserve_attributes = False
me_cylinder_009.use_mirror_vertex_groups = False
me_cylinder_009.update()
me_cylinder_010 = bpy.data.meshes.new('Cylinder.010')
me_cylinder_010.from_pydata([(-2.381e-07, 0.5006, -0.3385), (-2.381e-07, 0.3688, 0.6627), (0.354, 0.354, -0.3385), (0.2608, 0.2608, 0.6627), (0.5006, -2.261e-08, -0.3385), (0.3688, -2.048e-08, 0.6627), (0.354, -0.354, -0.3385), (0.2608, -0.2608, 0.6627), (-2.819e-07, -0.5006, -0.3385), (-2.713e-07, -0.3688, 0.6627), (-0.354, -0.354, -0.3385), (-0.2608, -0.2608, 0.6627), (-0.5006, 5.243e-09, -0.3385), (-0.3688, 5.243e-09, 0.6627), (-0.354, 0.354, -0.3385), (-0.2608, 0.2608, 0.6627), (0.354, 0.354, 0.6627), (-2.381e-07, 0.5006, 0.6627), (0.5006, -2.261e-08, 0.6627), (0.354, -0.354, 0.6627), (-2.819e-07, -0.5006, 0.6627), (-0.354, -0.354, 0.6627), (-0.5006, 5.243e-09, 0.6627), (-0.354, 0.354, 0.6627), (0.2608, 0.2608, 0.3113), (-2.381e-07, 0.3688, 0.3113), (0.3688, -3.584e-08, 0.3113), (0.2608, -0.2608, 0.3113), (-2.713e-07, -0.3688, 0.3113), (-0.2608, -0.2608, 0.3113), (-0.3688, -1.011e-08, 0.3113), (-0.2608, 0.2608, 0.3113), (-9.134e-08, 0.8084, -0.3385), (0.5717, 0.5717, -0.3385), (0.8084, -3.895e-08, -0.3385), (0.5717, -0.5717, -0.3385), (-1.62e-07, -0.8084, -0.3385), (-0.5717, -0.5717, -0.3385), (-0.8084, 6.025e-09, -0.3385), (-0.5717, 0.5717, -0.3385), (-8.567e-08, 0.6326, -0.6368), (0.4474, 0.4474, -0.6368), (0.6326, -4.915e-08, -0.6368), (0.4474, -0.4474, -0.6368), (-1.393e-07, -0.6326, -0.6368), (-0.4474, -0.4474, -0.6368), (-0.6326, -4.176e-09, -0.6368), (-0.4474, 0.4474, -0.6368), (-9.134e-08, 0.8084, -0.6368), (0.5717, 0.5717, -0.6368), (0.8084, -5.199e-08, -0.6368), (0.5717, -0.5717, -0.6368), (-1.62e-07, -0.8084, -0.6368), (-0.5717, -0.5717, -0.6368), (-0.8084, -7.012e-09, -0.6368), (-0.5717, 0.5717, -0.6368), (-9.095e-09, 0.4372, -1.29), (0.3092, 0.3092, -1.29), (0.4372, -5.499e-08, -1.29), (0.3092, -0.3092, -1.29), (-4.618e-08, -0.4372, -1.29), (-0.3092, -0.3092, -1.29), (-0.4372, -2.39e-08, -1.29), (-0.3092, 0.3092, -1.29)], [], [(0, 17, 16, 2), (2, 16, 18, 4), (4, 18, 19, 6), (6, 19, 20, 8), (8, 20, 21, 10), (10, 21, 22, 12), (13, 11, 29, 30), (12, 22, 23, 14), (14, 23, 17, 0), (4, 6, 35, 34), (1, 3, 16, 17), (3, 5, 18, 16), (5, 7, 19, 18), (7, 9, 20, 19), (9, 11, 21, 20), (11, 13, 22, 21), (13, 15, 23, 22), (15, 1, 17, 23), (24, 25, 31, 30, 29, 28, 27, 26), (9, 7, 27, 28), (5, 3, 24, 26), (15, 13, 30, 31), (11, 9, 28, 29), (7, 5, 26, 27), (3, 1, 25, 24), (1, 15, 31, 25), (38, 39, 55, 54), (10, 12, 38, 37), (6, 8, 36, 35), (12, 14, 39, 38), (2, 4, 34, 33), (8, 10, 37, 36), (14, 0, 32, 39), (0, 2, 33, 32), (47, 40, 56, 63), (36, 37, 53, 52), (34, 35, 51, 50), (32, 33, 49, 48), (39, 32, 48, 55), (37, 38, 54, 53), (35, 36, 52, 51), (33, 34, 50, 49), (41, 40, 48, 49), (42, 41, 49, 50), (43, 42, 50, 51), (44, 43, 51, 52), (45, 44, 52, 53), (46, 45, 53, 54), (47, 46, 54, 55), (40, 47, 55, 48), (56, 57, 58, 59, 60, 61, 62, 63), (45, 46, 62, 61), (43, 44, 60, 59), (41, 42, 58, 57), (46, 47, 63, 62), (44, 45, 61, 60), (42, 43, 59, 58), (40, 41, 57, 56)])
_uv = me_cylinder_010.uv_layers.new(name='UVMap')
_uv.uv.foreach_set('vector', [1.0, 0.5, 1.0, 1.0, 0.875, 1.0, 0.875, 0.5, 0.875, 0.5, 0.875, 1.0, 0.75, 1.0, 0.75, 0.5, 0.75, 0.5, 0.75, 1.0, 0.625, 1.0, 0.625, 0.5, 0.625, 0.5, 0.625, 1.0, 0.5, 1.0, 0.5, 0.5, 0.5, 0.5, 0.5, 1.0, 0.375, 1.0, 0.375, 0.5, 0.375, 0.5, 0.375, 1.0, 0.25, 1.0, 0.25, 0.5, 0.07321, 0.25, 0.125, 0.125, 0.125, 0.125, 0.07321, 0.25, 0.25, 0.5, 0.25, 1.0, 0.125, 1.0, 0.125, 0.5, 0.125, 0.5, 0.125, 1.0, 0.0, 1.0, 0.0, 0.5, 0.75, 0.5, 0.625, 0.5, 0.625, 0.5, 0.75, 0.5, 0.25, 0.4268, 0.375, 0.375, 0.4197, 0.4197, 0.25, 0.49, 0.375, 0.375, 0.4268, 0.25, 0.49, 0.25, 0.4197, 0.4197, 0.4268, 0.25, 0.375, 0.125, 0.4197, 0.08029, 0.49, 0.25, 0.375, 0.125, 0.25, 0.07321, 0.25, 0.01, 0.4197, 0.08029, 0.25, 0.07321, 0.125, 0.125, 0.08029, 0.08029, 0.25, 0.01, 0.125, 0.125, 0.07321, 0.25, 0.01, 0.25, 0.08029, 0.08029, 0.07321, 0.25, 0.125, 0.375, 0.08029, 0.4197, 0.01, 0.25, 0.125, 0.375, 0.25, 0.4268, 0.25, 0.49, 0.08029, 0.4197, 0.375, 0.375, 0.25, 0.4268, 0.125, 0.375, 0.07321, 0.25, 0.125, 0.125, 0.25, 0.07321, 0.375, 0.125, 0.4268, 0.25, 0.25, 0.07321, 0.375, 0.125, 0.375, 0.125, 0.25, 0.07321, 0.4268, 0.25, 0.375, 0.375, 0.375, 0.375, 0.4268, 0.25, 0.125, 0.375, 0.07321, 0.25, 0.07321, 0.25, 0.125, 0.375, 0.125, 0.125, 0.25, 0.07321, 0.25, 0.07321, 0.125, 0.125, 0.375, 0.125, 0.4268, 0.25, 0.4268, 0.25, 0.375, 0.125, 0.375, 0.375, 0.25, 0.4268, 0.25, 0.4268, 0.375, 0.375, 0.25, 0.4268, 0.125, 0.375, 0.125, 0.375, 0.25, 0.4268, 0.25, 0.5, 0.125, 0.5, 0.125, 0.5, 0.25, 0.5, 0.375, 0.5, 0.25, 0.5, 0.25, 0.5, 0.375, 0.5, 0.625, 0.5, 0.5, 0.5, 0.5, 0.5, 0.625, 0.5, 0.25, 0.5, 0.125, 0.5, 0.125, 0.5, 0.25, 0.5, 0.875, 0.5, 0.75, 0.5, 0.75, 0.5, 0.875, 0.5, 0.5, 0.5, 0.375, 0.5, 0.375, 0.5, 0.5, 0.5, 0.125, 0.5, 0.0, 0.5, 0.0, 0.5, 0.125, 0.5, 1.0, 0.5, 0.875, 0.5, 0.875, 0.5, 1.0, 0.5, 0.6172, 0.3828, 0.75, 0.4378, 0.75, 0.4378, 0.6172, 0.3828, 0.5, 0.5, 0.375, 0.5, 0.375, 0.5, 0.5, 0.5, 0.75, 0.5, 0.625, 0.5, 0.625, 0.5, 0.75, 0.5, 1.0, 0.5, 0.875, 0.5, 0.875, 0.5, 1.0, 0.5, 0.125, 0.5, 0.0, 0.5, 0.0, 0.5, 0.125, 0.5, 0.375, 0.5, 0.25, 0.5, 0.25, 0.5, 0.375, 0.5, 0.625, 0.5, 0.5, 0.5, 0.5, 0.5, 0.625, 0.5, 0.875, 0.5, 0.75, 0.5, 0.75, 0.5, 0.875, 0.5, 0.8828, 0.3828, 0.75, 0.4378, 0.75, 0.49, 0.9197, 0.4197, 0.9378, 0.25, 0.8828, 0.3828, 0.9197, 0.4197, 0.99, 0.25, 0.8828, 0.1172, 0.9378, 0.25, 0.99, 0.25, 0.9197, 0.08029, 0.75, 0.06219, 0.8828, 0.1172, 0.9197, 0.08029, 0.75, 0.01, 0.6172, 0.1172, 0.75, 0.06219, 0.75, 0.01, 0.5803, 0.08029, 0.5622, 0.25, 0.6172, 0.1172, 0.5803, 0.08029, 0.51, 0.25, 0.6172, 0.3828, 0.5622, 0.25, 0.51, 0.25, 0.5803, 0.4197, 0.75, 0.4378, 0.6172, 0.3828, 0.5803, 0.4197, 0.75, 0.49, 0.75, 0.4378, 0.8828, 0.3828, 0.9378, 0.25, 0.8828, 0.1172, 0.75, 0.06219, 0.6172, 0.1172, 0.5622, 0.25, 0.6172, 0.3828, 0.6172, 0.1172, 0.5622, 0.25, 0.5622, 0.25, 0.6172, 0.1172, 0.8828, 0.1172, 0.75, 0.06219, 0.75, 0.06219, 0.8828, 0.1172, 0.8828, 0.3828, 0.9378, 0.25, 0.9378, 0.25, 0.8828, 0.3828, 0.5622, 0.25, 0.6172, 0.3828, 0.6172, 0.3828, 0.5622, 0.25, 0.75, 0.06219, 0.6172, 0.1172, 0.6172, 0.1172, 0.75, 0.06219, 0.9378, 0.25, 0.8828, 0.1172, 0.8828, 0.1172, 0.9378, 0.25, 0.75, 0.4378, 0.8828, 0.3828, 0.8828, 0.3828, 0.75, 0.4378])
me_cylinder_010.use_remesh_fix_poles = True
me_cylinder_010.use_remesh_preserve_attributes = False
me_cylinder_010.use_mirror_vertex_groups = False
me_cylinder_010.update()

# ---- objects
ob_light = bpy.data.objects.new('Light', light_light)
ob_camera = bpy.data.objects.new('Camera', cam_camera)
ob_cube = bpy.data.objects.new('Cube', me_cube_001)
ob_cylinder = bpy.data.objects.new('Cylinder', me_cylinder)
ob_cube_001 = bpy.data.objects.new('Cube.001', me_cube_002)
ob_cylinder_001 = bpy.data.objects.new('Cylinder.001', me_cylinder_001)
ob_cube_002 = bpy.data.objects.new('Cube.002', me_cube_003)
ob_cube_003 = bpy.data.objects.new('Cube.003', me_cube_004)
ob_cube_004 = bpy.data.objects.new('Cube.004', me_cube_005)
ob_cube_005 = bpy.data.objects.new('Cube.005', me_cube_006)
ob_cube_006 = bpy.data.objects.new('Cube.006', me_cube_007)
ob_cylinder_002 = bpy.data.objects.new('Cylinder.002', me_cylinder_002)
ob_cylinder_003 = bpy.data.objects.new('Cylinder.003', me_cylinder_003)
ob_cylinder_005 = bpy.data.objects.new('Cylinder.005', me_cylinder_005)
ob_cylinder_006 = bpy.data.objects.new('Cylinder.006', me_cylinder_006)
ob_cylinder_007 = bpy.data.objects.new('Cylinder.007', me_cylinder_009)
ob_cylinder_004 = bpy.data.objects.new('Cylinder.004', me_cylinder_010)

# ---- transforms, parenting, visibility, modifiers, constraints
ob_light.location = (4.076, 1.005, 5.904)
ob_light.rotation_euler = (0.6503, 0.05522, 1.866)
ob_light.lock_rotations_4d = False
ob_light.empty_display_type = 'ARROWS'
ob_light.color = (0.0, 0.0, 0.0, 0.0)
ob_light.lineart.crease_threshold = 0.0
ob_camera.location = (7.359, -6.926, 4.958)
ob_camera.rotation_euler = (1.109, 0.0, 0.8149)
ob_camera.lock_rotations_4d = False
ob_camera.empty_display_type = 'ARROWS'
ob_camera.color = (0.0, 0.0, 0.0, 0.0)
ob_camera.display_type = 'WIRE'
ob_camera.lineart.crease_threshold = 0.0
ob_cube.location = (0.0, 0.0, 0.0)
ob_cube.scale = (32.12, 34.57, 8.945)
ob_cube.lineart.crease_threshold = 0.0
ob_cylinder.location = (0.0, 58.35, 21.41)
ob_cylinder.rotation_euler = (1.571, -0.0, 0.0)
ob_cylinder.scale = (16.32, 16.32, 16.32)
ob_cylinder.lineart.crease_threshold = 0.0
ob_cube_001.location = (0.0, 0.0, 65.57)
ob_cube_001.scale = (10.49, 18.6, 6.236)
ob_cube_001.lineart.crease_threshold = 0.0
ob_cylinder_001.location = (0.0, 7.322, 76.72)
ob_cylinder_001.scale = (6.186, 6.186, 6.186)
ob_cylinder_001.lineart.crease_threshold = 0.0
ob_cube_002.location = (7.393, 12.5, 102.7)
ob_cube_002.rotation_euler = (0.0, -0.0, 0.6109)
ob_cube_002.scale = (8.985, 4.713, 0.631)
ob_cube_002.lineart.crease_threshold = 0.0
ob_cube_003.location = (-5.177, 14.72, 102.7)
ob_cube_003.rotation_euler = (0.0, -0.0, 2.182)
ob_cube_003.scale = (8.985, 4.713, 0.631)
ob_cube_003.lineart.crease_threshold = 0.0
ob_cube_004.location = (-7.393, 2.145, 102.7)
ob_cube_004.rotation_euler = (0.0, -0.0, 3.752)
ob_cube_004.scale = (8.985, 4.713, 0.631)
ob_cube_004.lineart.crease_threshold = 0.0
ob_cube_005.location = (3.814, -0.8577, 102.7)
ob_cube_005.rotation_euler = (0.0, 0.0, 5.149)
ob_cube_005.scale = (8.985, 4.713, 0.631)
ob_cube_005.lineart.crease_threshold = 0.0
ob_cube_006.location = (40.23, 15.4, 29.87)
ob_cube_006.rotation_euler = (0.0, -0.4194, 0.0)
ob_cube_006.scale = (2.223, 6.124, 2.223)
ob_cube_006.lineart.crease_threshold = 0.0
ob_cylinder_002.location = (-2.724, 151.9, 65.73)
ob_cylinder_002.rotation_euler = (-1.571, 2.08, -1.571)
ob_cylinder_002.scale = (3.112, 3.112, 3.112)
ob_cylinder_002.lineart.crease_threshold = 0.0
ob_cylinder_003.location = (3.616, 151.9, 65.73)
ob_cylinder_003.rotation_euler = (-4.712, 1.055, -1.571)
ob_cylinder_003.scale = (3.112, 3.112, 3.112)
ob_cylinder_003.lineart.crease_threshold = 0.0
ob_cylinder_005.location = (50.99, -0.2731, -46.37)
ob_cylinder_005.rotation_euler = (1.571, -0.0, 0.0)
ob_cylinder_005.scale = (2.143, 2.143, 89.29)
ob_cylinder_005.lineart.crease_threshold = 0.0
_m = ob_cylinder_005.modifiers.new('Mirror', 'MIRROR')
_m.mirror_object = ob_cube
ob_cylinder_006.location = (3.197, -32.91, -27.27)
ob_cylinder_006.rotation_euler = (17.28, -0.0, 1.571)
ob_cylinder_006.scale = (1.482, 1.482, 67.23)
ob_cylinder_006.lineart.crease_threshold = 0.0
_m = ob_cylinder_006.modifiers.new('Mirror', 'MIRROR')
_m.use_clip = True
_m.mirror_object = ob_cube
ob_cylinder_007.location = (3.197, 24.09, -27.27)
ob_cylinder_007.rotation_euler = (17.28, -0.0, 1.571)
ob_cylinder_007.scale = (1.482, 1.482, 67.23)
ob_cylinder_007.lineart.crease_threshold = 0.0
_m = ob_cylinder_007.modifiers.new('Mirror', 'MIRROR')
_m.use_clip = True
_m.mirror_object = ob_cube
ob_cylinder_004.location = (53.77, -64.59, 0.0)
ob_cylinder_004.rotation_euler = (1.571, -0.0, 0.0)
ob_cylinder_004.scale = (17.88, 17.88, 17.88)
ob_cylinder_004.lineart.crease_threshold = 0.0
_m = ob_cylinder_004.modifiers.new('Mirror', 'MIRROR')
_m.mirror_object = ob_cube

# ---- collection membership
col_collection.objects.link(ob_light)
col_collection.objects.link(ob_camera)
col_collection.objects.link(ob_cube)
col_collection.objects.link(ob_cylinder)
col_collection.objects.link(ob_cube_001)
col_collection.objects.link(ob_cylinder_001)
col_collection.objects.link(ob_cube_002)
col_collection.objects.link(ob_cube_003)
col_collection.objects.link(ob_cube_004)
col_collection.objects.link(ob_cube_005)
col_collection.objects.link(ob_cube_006)
col_collection.objects.link(ob_cylinder_002)
col_collection.objects.link(ob_cylinder_003)
col_collection.objects.link(ob_cylinder_005)
col_collection.objects.link(ob_cylinder_006)
col_collection.objects.link(ob_cylinder_007)
col_collection.objects.link(ob_cylinder_004)

# ---- scene / render settings (as saved in the file)
scene.camera = ob_camera
scene.frame_start = 1; scene.frame_end = 250; scene.frame_set(1)
scene.render.engine = 'BLENDER_EEVEE_NEXT'
scene.cycles.use_denoising = False
scene.cycles.samples = 128
scene.cycles.sampling_pattern = 'TABULATED_SOBOL'
scene.cycles.use_adaptive_sampling = False
scene.cycles.use_light_tree = False
scene.view_settings.view_transform = 'Filmic'
bpy.context.view_layer.update()
